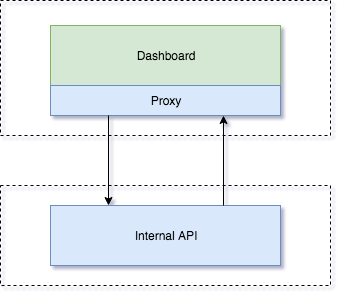

The diagram above was exported from draw.io. Its source (the exported page's mxGraphModel, read from the mxfile embedded in the PNG):
<mxGraphModel dx="1398" dy="773" grid="1" gridSize="10" guides="1" tooltips="1" connect="1" arrows="1" fold="1" page="1" pageScale="1" pageWidth="827" pageHeight="1169" math="0" shadow="0">
  <root>
    <mxCell id="0" />
    <mxCell id="1" parent="0" />
    <mxCell id="g-UpDZcI-Ib7pOYDEWqZ-6" value="" style="rounded=0;whiteSpace=wrap;html=1;dashed=1;fillColor=none;labelPosition=center;verticalLabelPosition=top;align=center;verticalAlign=bottom;fontStyle=1" vertex="1" parent="1">
      <mxGeometry x="140" y="350" width="330" height="100" as="geometry" />
    </mxCell>
    <mxCell id="g-UpDZcI-Ib7pOYDEWqZ-7" value="" style="rounded=0;whiteSpace=wrap;html=1;dashed=1;fillColor=none;verticalAlign=bottom;labelPosition=center;verticalLabelPosition=top;align=center;" vertex="1" parent="1">
      <mxGeometry x="140" y="165" width="330" height="135" as="geometry" />
    </mxCell>
    <mxCell id="g-UpDZcI-Ib7pOYDEWqZ-1" value="Dashboard" style="rounded=0;whiteSpace=wrap;html=1;fillColor=#d5e8d4;strokeColor=#82b366;" vertex="1" parent="1">
      <mxGeometry x="190" y="190" width="230" height="60" as="geometry" />
    </mxCell>
    <mxCell id="g-UpDZcI-Ib7pOYDEWqZ-2" value="Proxy&lt;br&gt;" style="rounded=0;whiteSpace=wrap;html=1;fillColor=#dae8fc;strokeColor=#6c8ebf;" vertex="1" parent="1">
      <mxGeometry x="190" y="250" width="230" height="30" as="geometry" />
    </mxCell>
    <mxCell id="g-UpDZcI-Ib7pOYDEWqZ-3" value="Internal API&lt;br&gt;" style="rounded=0;whiteSpace=wrap;html=1;fillColor=#dae8fc;strokeColor=#6c8ebf;" vertex="1" parent="1">
      <mxGeometry x="190" y="370" width="230" height="60" as="geometry" />
    </mxCell>
    <mxCell id="g-UpDZcI-Ib7pOYDEWqZ-4" value="" style="endArrow=classic;html=1;entryX=0.75;entryY=1;entryDx=0;entryDy=0;exitX=0.75;exitY=0;exitDx=0;exitDy=0;" edge="1" parent="1" source="g-UpDZcI-Ib7pOYDEWqZ-3" target="g-UpDZcI-Ib7pOYDEWqZ-2">
      <mxGeometry width="50" height="50" relative="1" as="geometry">
        <mxPoint x="290" y="570" as="sourcePoint" />
        <mxPoint x="340" y="520" as="targetPoint" />
      </mxGeometry>
    </mxCell>
    <mxCell id="g-UpDZcI-Ib7pOYDEWqZ-5" value="" style="endArrow=classic;html=1;entryX=0.25;entryY=0;entryDx=0;entryDy=0;exitX=0.25;exitY=1;exitDx=0;exitDy=0;" edge="1" parent="1" source="g-UpDZcI-Ib7pOYDEWqZ-2" target="g-UpDZcI-Ib7pOYDEWqZ-3">
      <mxGeometry width="50" height="50" relative="1" as="geometry">
        <mxPoint x="110" y="270" as="sourcePoint" />
        <mxPoint x="160" y="220" as="targetPoint" />
      </mxGeometry>
    </mxCell>
  </root>
</mxGraphModel>